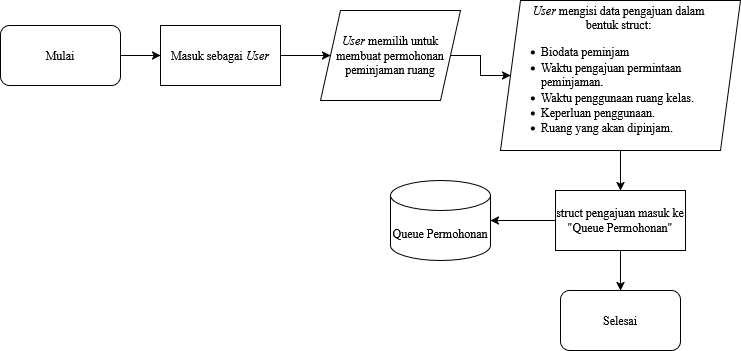

The diagram above was exported from draw.io. Its source (the exported page's mxGraphModel, read from the mxfile embedded in the PNG):
<mxGraphModel dx="1155" dy="855" grid="1" gridSize="10" guides="1" tooltips="1" connect="1" arrows="1" fold="1" page="1" pageScale="1" pageWidth="850" pageHeight="1100" math="0" shadow="0">
  <root>
    <mxCell id="0" />
    <mxCell id="1" parent="0" />
    <mxCell id="PRIxpXqyM6ZhEAwZsJrZ-11" edge="1" parent="1" source="F_MMVoA7Dm5sVi80-J_P-1" style="edgeStyle=orthogonalEdgeStyle;rounded=0;orthogonalLoop=1;jettySize=auto;html=1;entryX=0;entryY=0.5;entryDx=0;entryDy=0;fontFamily=Times New Roman;" target="F_MMVoA7Dm5sVi80-J_P-6">
      <mxGeometry relative="1" as="geometry" />
    </mxCell>
    <mxCell id="F_MMVoA7Dm5sVi80-J_P-1" parent="1" style="rounded=1;whiteSpace=wrap;html=1;fontFamily=Times New Roman;" value="Mulai" vertex="1">
      <mxGeometry height="60" width="120" x="20" y="45" as="geometry" />
    </mxCell>
    <mxCell id="F_MMVoA7Dm5sVi80-J_P-11" edge="1" parent="1" source="F_MMVoA7Dm5sVi80-J_P-6" style="edgeStyle=orthogonalEdgeStyle;rounded=0;orthogonalLoop=1;jettySize=auto;html=1;entryX=0;entryY=0.5;entryDx=0;entryDy=0;fontFamily=Times New Roman;" target="F_MMVoA7Dm5sVi80-J_P-9">
      <mxGeometry relative="1" as="geometry" />
    </mxCell>
    <mxCell id="F_MMVoA7Dm5sVi80-J_P-6" parent="1" style="rounded=0;whiteSpace=wrap;html=1;fontFamily=Times New Roman;" value="&lt;br&gt;&lt;div&gt;Masuk sebagai&amp;nbsp;&lt;i&gt;User&lt;/i&gt;&lt;/div&gt;&lt;div&gt;&lt;i&gt;&lt;br&gt;&lt;/i&gt;&lt;/div&gt;" vertex="1">
      <mxGeometry height="60" width="120" x="180" y="45" as="geometry" />
    </mxCell>
    <mxCell id="PRIxpXqyM6ZhEAwZsJrZ-4" edge="1" parent="1" source="F_MMVoA7Dm5sVi80-J_P-9" style="edgeStyle=orthogonalEdgeStyle;rounded=0;orthogonalLoop=1;jettySize=auto;html=1;fontFamily=Times New Roman;" target="PRIxpXqyM6ZhEAwZsJrZ-3" value="">
      <mxGeometry relative="1" as="geometry" />
    </mxCell>
    <mxCell id="F_MMVoA7Dm5sVi80-J_P-9" parent="1" style="shape=parallelogram;perimeter=parallelogramPerimeter;whiteSpace=wrap;html=1;fixedSize=1;fontFamily=Times New Roman;" value="&lt;div&gt;&lt;i&gt;User &lt;/i&gt;memilih untuk membuat permohonan peminjaman ruang&lt;/div&gt;" vertex="1">
      <mxGeometry height="90" width="140" x="340" y="30" as="geometry" />
    </mxCell>
    <mxCell id="PRIxpXqyM6ZhEAwZsJrZ-6" edge="1" parent="1" source="PRIxpXqyM6ZhEAwZsJrZ-3" style="edgeStyle=orthogonalEdgeStyle;rounded=0;orthogonalLoop=1;jettySize=auto;html=1;fontFamily=Times New Roman;" target="PRIxpXqyM6ZhEAwZsJrZ-5" value="">
      <mxGeometry relative="1" as="geometry" />
    </mxCell>
    <mxCell id="PRIxpXqyM6ZhEAwZsJrZ-3" parent="1" style="shape=parallelogram;perimeter=parallelogramPerimeter;whiteSpace=wrap;html=1;fixedSize=1;fontFamily=Times New Roman;" value="&lt;div&gt;&lt;i&gt;User &lt;/i&gt;mengisi data pengajuan dalam&amp;nbsp;&lt;/div&gt;&lt;div&gt;bentuk struct:&amp;nbsp;&lt;/div&gt;&lt;div align=&quot;left&quot;&gt;&lt;ul&gt;&lt;li&gt;Biodata peminjam&lt;/li&gt;&lt;li&gt;Waktu pengajuan permintaan peminjaman.&lt;/li&gt;&lt;li&gt;Waktu penggunaan ruang kelas.&lt;/li&gt;&lt;li&gt;Keperluan penggunaan.&lt;/li&gt;&lt;li&gt;Ruang yang akan dipinjam.&amp;nbsp;&lt;/li&gt;&lt;/ul&gt;&lt;/div&gt;" vertex="1">
      <mxGeometry height="150" width="240" x="520" y="20" as="geometry" />
    </mxCell>
    <mxCell id="PRIxpXqyM6ZhEAwZsJrZ-8" edge="1" parent="1" source="PRIxpXqyM6ZhEAwZsJrZ-5" style="edgeStyle=orthogonalEdgeStyle;rounded=0;orthogonalLoop=1;jettySize=auto;html=1;fontFamily=Times New Roman;" target="PRIxpXqyM6ZhEAwZsJrZ-7">
      <mxGeometry relative="1" as="geometry" />
    </mxCell>
    <mxCell id="PRIxpXqyM6ZhEAwZsJrZ-10" edge="1" parent="1" source="PRIxpXqyM6ZhEAwZsJrZ-5" style="edgeStyle=orthogonalEdgeStyle;rounded=0;orthogonalLoop=1;jettySize=auto;html=1;fontFamily=Times New Roman;" target="PRIxpXqyM6ZhEAwZsJrZ-9" value="">
      <mxGeometry relative="1" as="geometry" />
    </mxCell>
    <mxCell id="PRIxpXqyM6ZhEAwZsJrZ-5" parent="1" style="whiteSpace=wrap;html=1;fontFamily=Times New Roman;" value="struct pengajuan masuk ke &quot;Queue Permohonan&quot;" vertex="1">
      <mxGeometry height="60" width="130" x="575" y="210" as="geometry" />
    </mxCell>
    <mxCell id="PRIxpXqyM6ZhEAwZsJrZ-7" parent="1" style="shape=cylinder3;whiteSpace=wrap;html=1;boundedLbl=1;backgroundOutline=1;size=15;fontFamily=Times New Roman;" value="Queue Permohonan" vertex="1">
      <mxGeometry height="80" width="100" x="410" y="200" as="geometry" />
    </mxCell>
    <mxCell id="PRIxpXqyM6ZhEAwZsJrZ-9" parent="1" style="rounded=1;whiteSpace=wrap;html=1;fontFamily=Times New Roman;" value="Selesai" vertex="1">
      <mxGeometry height="60" width="120" x="580" y="310" as="geometry" />
    </mxCell>
  </root>
</mxGraphModel>